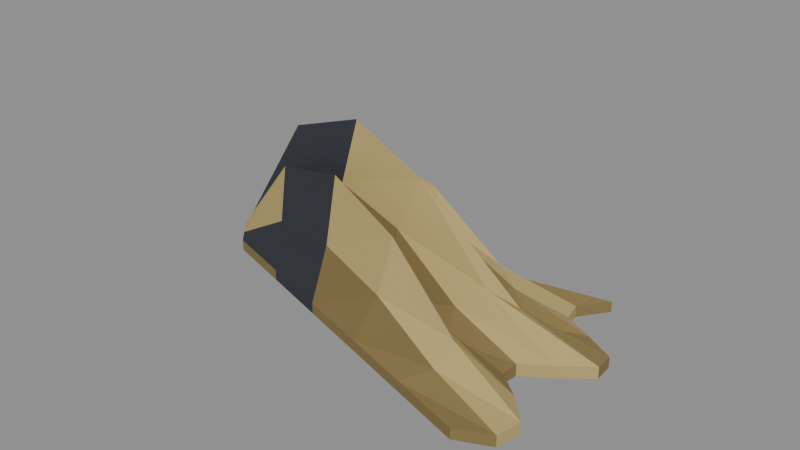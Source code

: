 # Source: straw_tuft.blend  (saved by Blender 4.0.36; exported with 4.5.12 LTS)
import bpy
from mathutils import Matrix  # noqa: F401  (used for matrix-valued properties, if any)

bpy.ops.wm.read_factory_settings(use_empty=True)
scene = bpy.context.scene
scene.name = 'Scene'

# ---- materials (node trees are filled in below, after node groups)
mat_prop_straw_tuft_straw = bpy.data.materials.new('Prop_straw_tuft_straw')
mat_prop_straw_tuft_straw.use_transparent_shadow = False
mat_prop_straw_tuft_straw.diffuse_color = (0.47, 0.36, 0.14, 1.0)
mat_prop_straw_tuft_ink = bpy.data.materials.new('Prop_straw_tuft_ink')
mat_prop_straw_tuft_ink.use_transparent_shadow = False
mat_prop_straw_tuft_ink.diffuse_color = (0.03, 0.035, 0.045, 1.0)
mat_prop_straw_tuft_straw_dark = bpy.data.materials.new('Prop_straw_tuft_straw_dark')
mat_prop_straw_tuft_straw_dark.use_transparent_shadow = False
mat_prop_straw_tuft_straw_dark.diffuse_color = (0.23, 0.165, 0.06, 1.0)

# ---- material node trees
mat_prop_straw_tuft_straw.use_nodes = True; mat_prop_straw_tuft_straw.node_tree.nodes.clear()
_N = mat_prop_straw_tuft_straw.node_tree.nodes; _L = mat_prop_straw_tuft_straw.node_tree.links
n0 = _N.new('ShaderNodeBsdfPrincipled'); n0.name = 'Principled BSDF'; n0.location = (10, 300)
n0.inputs[0].default_value = (0.47, 0.36, 0.14, 1.0)
n0.inputs[2].default_value = 0.9
n0.inputs[3].default_value = 1.45
n1 = _N.new('ShaderNodeOutputMaterial'); n1.name = 'Material Output'; n1.location = (300, 300)
_L.new(n0.outputs[0], n1.inputs[0])
n1.is_active_output = True
mat_prop_straw_tuft_ink.use_nodes = True; mat_prop_straw_tuft_ink.node_tree.nodes.clear()
_N = mat_prop_straw_tuft_ink.node_tree.nodes; _L = mat_prop_straw_tuft_ink.node_tree.links
n0 = _N.new('ShaderNodeBsdfPrincipled'); n0.name = 'Principled BSDF'; n0.location = (10, 300)
n0.inputs[0].default_value = (0.03, 0.035, 0.045, 1.0)
n0.inputs[2].default_value = 0.75
n0.inputs[3].default_value = 1.45
n1 = _N.new('ShaderNodeOutputMaterial'); n1.name = 'Material Output'; n1.location = (300, 300)
_L.new(n0.outputs[0], n1.inputs[0])
n1.is_active_output = True
mat_prop_straw_tuft_straw_dark.use_nodes = True; mat_prop_straw_tuft_straw_dark.node_tree.nodes.clear()
_N = mat_prop_straw_tuft_straw_dark.node_tree.nodes; _L = mat_prop_straw_tuft_straw_dark.node_tree.links
n0 = _N.new('ShaderNodeBsdfPrincipled'); n0.name = 'Principled BSDF'; n0.location = (10, 300)
n0.inputs[0].default_value = (0.23, 0.165, 0.06, 1.0)
n0.inputs[2].default_value = 0.92
n0.inputs[3].default_value = 1.45
n1 = _N.new('ShaderNodeOutputMaterial'); n1.name = 'Material Output'; n1.location = (300, 300)
_L.new(n0.outputs[0], n1.inputs[0])
n1.is_active_output = True

# ---- meshes
me_straw_tuft_mesh = bpy.data.meshes.new('straw_tuft_Mesh')
me_straw_tuft_mesh.from_pydata([(-0.065, -0.003949, -0.02549), (-0.065, -0.003949, -0.02906), (-0.0648, -0.003243, -0.02255), (-0.0648, -0.003243, -0.02906), (-0.06463, -0.002501, -0.01943), (-0.06463, -0.002501, -0.02906), (-0.06452, -0.001842, -0.02109), (-0.06452, -0.001842, -0.02906), (-0.06445, -0.001256, -0.02474), (-0.06445, -0.001256, -0.02906), (-0.06441, -0.0006551, -0.02054), (-0.06441, -0.0006551, -0.02906), (-0.06439, 0.0, -0.0176), (-0.06439, 0.0, -0.02906), (-0.06441, 0.0006551, -0.02054), (-0.06441, 0.0006551, -0.02906), (-0.06445, 0.001256, -0.02474), (-0.06445, 0.001256, -0.02906), (-0.06452, 0.001842, -0.02109), (-0.06452, 0.001842, -0.02906), (-0.06463, 0.002501, -0.01943), (-0.06463, 0.002501, -0.02906), (-0.0648, 0.003243, -0.02255), (-0.0648, 0.003243, -0.02906), (-0.065, 0.003949, -0.02549), (-0.065, 0.003949, -0.02906), (-0.04202, -0.01118, -0.02549), (-0.04202, -0.01118, -0.02906), (-0.03969, -0.009633, -0.007822), (-0.03969, -0.009633, -0.02906), (-0.03919, -0.007429, 0.01017), (-0.03919, -0.007429, -0.02906), (-0.04067, -0.005215, 0.0009738), (-0.04067, -0.005215, -0.02906), (-0.04229, -0.003383, -0.01965), (-0.04229, -0.003383, -0.02906), (-0.04217, -0.001764, 0.004252), (-0.04217, -0.001764, -0.02906), (-0.0403, 0.0, 0.02097), (-0.0403, 0.0, -0.02906), (-0.03853, 0.001946, 0.004252), (-0.03853, 0.001946, -0.02906), (-0.03866, 0.003731, -0.01965), (-0.03866, 0.003731, -0.02906), (-0.04067, 0.005215, 0.0009738), (-0.04067, 0.005215, -0.02906), (-0.04277, 0.006736, 0.01017), (-0.04277, 0.006736, -0.02906), (-0.04322, 0.008735, -0.007822), (-0.04322, 0.008735, -0.02906), (-0.04202, 0.01118, -0.02549), (-0.04202, 0.01118, -0.02906), (-0.01904, -0.01842, -0.02549), (-0.01904, -0.01842, -0.02906), (-0.01457, -0.01602, -0.005165), (-0.01457, -0.01602, -0.02906), (-0.01375, -0.01236, 0.01639), (-0.01375, -0.01236, -0.02906), (-0.01681, -0.008589, 0.004954), (-0.01681, -0.008589, -0.02906), (-0.02012, -0.005511, -0.02031), (-0.02012, -0.005511, -0.02906), (-0.01993, -0.002874, 0.008724), (-0.01993, -0.002874, -0.02906), (-0.01621, 0.0, 0.02906), (-0.01621, 0.0, -0.02906), (-0.01265, 0.003237, 0.008724), (-0.01265, 0.003237, -0.02906), (-0.01286, 0.006207, -0.02031), (-0.01286, 0.006207, -0.02906), (-0.01681, 0.008589, 0.004954), (-0.01681, 0.008589, -0.02906), (-0.02091, 0.01097, 0.01639), (-0.02091, 0.01097, -0.02906), (-0.02164, 0.01423, -0.005165), (-0.02164, 0.01423, -0.02906), (-0.01904, 0.01842, -0.02549), (-0.01904, 0.01842, -0.02906), (0.00394, -0.02565, -0.02549), (0.00394, -0.02565, -0.02906), (0.01054, -0.02241, -0.00966), (0.01054, -0.02241, -0.02906), (0.01169, -0.01728, 0.007125), (0.01169, -0.01728, -0.02906), (0.007041, -0.01196, -0.001779), (0.007041, -0.01196, -0.02906), (0.00205, -0.007638, -0.02146), (0.00205, -0.007638, -0.02906), (0.002317, -0.003983, 0.001158), (0.002317, -0.003983, -0.02906), (0.007882, 0.0, 0.017), (0.007882, 0.0, -0.02906), (0.01324, 0.004528, 0.001158), (0.01324, 0.004528, -0.02906), (0.01293, 0.008682, -0.02146), (0.01293, 0.008682, -0.02906), (0.007041, 0.01196, -0.001779), (0.007041, 0.01196, -0.02906), (0.0009568, 0.01521, 0.007125), (0.0009568, 0.01521, -0.02906), (-5.339e-05, 0.01972, -0.00966), (-5.339e-05, 0.01972, -0.02906), (0.00394, 0.02565, -0.02549), (0.00394, 0.02565, -0.02906), (0.02692, -0.03289, -0.02549), (0.02692, -0.03289, -0.02906), (0.03566, -0.0288, -0.01973), (0.03566, -0.0288, -0.02906), (0.03713, -0.02221, -0.01362), (0.03713, -0.02221, -0.02906), (0.0309, -0.01534, -0.01686), (0.0309, -0.01534, -0.02906), (0.02422, -0.009765, -0.02402), (0.02422, -0.009765, -0.02906), (0.02456, -0.005092, -0.01579), (0.02456, -0.005092, -0.02906), (0.03197, 0.0, -0.01002), (0.03197, 0.0, -0.02906), (0.03912, 0.005818, -0.01579), (0.03912, 0.005818, -0.02906), (0.03873, 0.01116, -0.02402), (0.03873, 0.01116, -0.02906), (0.0309, 0.01534, -0.01686), (0.0309, 0.01534, -0.02906), (0.02282, 0.01944, -0.01362), (0.02282, 0.01944, -0.02906), (0.02153, 0.02521, -0.01973), (0.02153, 0.02521, -0.02906), (0.02692, 0.03289, -0.02549), (0.02692, 0.03289, -0.02906), (0.0499, -0.04012, -0.02549), (0.0499, -0.04012, -0.02906), (0.06077, -0.03519, -0.02529), (0.06077, -0.03519, -0.02906), (0.06257, -0.02714, -0.02508), (0.06257, -0.02714, -0.02906), (0.05475, -0.01871, -0.02519), (0.05475, -0.01871, -0.02906), (0.04639, -0.01189, -0.02544), (0.04639, -0.01189, -0.02906), (0.0468, -0.006202, -0.02516), (0.0468, -0.006202, -0.02906), (0.05607, 0.0, -0.02496), (0.05607, 0.0, -0.02906), (0.065, 0.007109, -0.02516), (0.065, 0.007109, -0.02906), (0.06452, 0.01363, -0.02544), (0.06452, 0.01363, -0.02906), (0.05475, 0.01871, -0.02519), (0.05475, 0.01871, -0.02906), (0.04468, 0.02368, -0.02508), (0.04468, 0.02368, -0.02906), (0.04311, 0.0307, -0.02529), (0.04311, 0.0307, -0.02906), (0.0499, 0.04012, -0.02549), (0.0499, 0.04012, -0.02906)], [], [(0, 28, 2), (1, 29, 27), (2, 30, 4), (3, 31, 29), (4, 32, 6), (5, 33, 31), (6, 34, 8), (7, 35, 33), (8, 36, 10), (9, 37, 35), (10, 38, 12), (11, 39, 37), (12, 40, 14), (13, 41, 39), (14, 42, 16), (15, 43, 41), (16, 44, 18), (17, 45, 43), (18, 46, 20), (19, 47, 45), (20, 48, 22), (21, 49, 47), (22, 50, 24), (23, 51, 49), (26, 54, 28), (27, 55, 53), (28, 56, 30), (29, 57, 55), (30, 58, 32), (31, 59, 57), (32, 60, 34), (33, 61, 59), (34, 62, 36), (35, 63, 61), (36, 64, 38), (37, 65, 63), (38, 66, 40), (39, 67, 65), (40, 68, 42), (41, 69, 67), (42, 70, 44), (43, 71, 69), (44, 72, 46), (45, 73, 71), (46, 74, 48), (47, 75, 73), (48, 76, 50), (49, 77, 75), (52, 80, 54), (53, 81, 79), (54, 82, 56), (55, 83, 81), (56, 84, 58), (57, 85, 83), (58, 86, 60), (59, 87, 85), (60, 88, 62), (61, 89, 87), (62, 90, 64), (63, 91, 89), (64, 92, 66), (65, 93, 91), (66, 94, 68), (67, 95, 93), (68, 96, 70), (69, 97, 95), (70, 98, 72), (71, 99, 97), (72, 100, 74), (73, 101, 99), (74, 102, 76), (75, 103, 101), (78, 106, 80), (79, 107, 105), (80, 108, 82), (81, 109, 107), (82, 110, 84), (83, 111, 109), (84, 112, 86), (85, 113, 111), (86, 114, 88), (87, 115, 113), (88, 116, 90), (89, 117, 115), (90, 118, 92), (91, 119, 117), (92, 120, 94), (93, 121, 119), (94, 122, 96), (95, 123, 121), (96, 124, 98), (97, 125, 123), (98, 126, 100), (99, 127, 125), (100, 128, 102), (101, 129, 127), (104, 132, 106), (105, 133, 131), (106, 134, 108), (107, 135, 133), (108, 136, 110), (109, 137, 135), (110, 138, 112), (111, 139, 137), (112, 140, 114), (113, 141, 139), (114, 142, 116), (115, 143, 141), (116, 144, 118), (117, 145, 143), (118, 146, 120), (119, 147, 145), (120, 148, 122), (121, 149, 147), (122, 150, 124), (123, 151, 149), (124, 152, 126), (125, 153, 151), (126, 154, 128), (127, 155, 153), (0, 3, 1), (132, 131, 133), (2, 5, 3), (134, 133, 135), (4, 7, 5), (136, 135, 137), (6, 9, 7), (138, 137, 139), (8, 11, 9), (140, 139, 141), (10, 13, 11), (142, 141, 143), (12, 15, 13), (144, 143, 145), (14, 17, 15), (146, 145, 147), (16, 19, 17), (148, 147, 149), (18, 21, 19), (150, 149, 151), (20, 23, 21), (152, 151, 153), (22, 25, 23), (154, 153, 155), (0, 27, 26), (24, 51, 25), (26, 53, 52), (50, 77, 51), (52, 79, 78), (76, 103, 77), (78, 105, 104), (102, 129, 103), (104, 131, 130), (128, 155, 129), (0, 26, 28), (1, 3, 29), (2, 28, 30), (3, 5, 31), (4, 30, 32), (5, 7, 33), (6, 32, 34), (7, 9, 35), (8, 34, 36), (9, 11, 37), (10, 36, 38), (11, 13, 39), (12, 38, 40), (13, 15, 41), (14, 40, 42), (15, 17, 43), (16, 42, 44), (17, 19, 45), (18, 44, 46), (19, 21, 47), (20, 46, 48), (21, 23, 49), (22, 48, 50), (23, 25, 51), (26, 52, 54), (27, 29, 55), (28, 54, 56), (29, 31, 57), (30, 56, 58), (31, 33, 59), (32, 58, 60), (33, 35, 61), (34, 60, 62), (35, 37, 63), (36, 62, 64), (37, 39, 65), (38, 64, 66), (39, 41, 67), (40, 66, 68), (41, 43, 69), (42, 68, 70), (43, 45, 71), (44, 70, 72), (45, 47, 73), (46, 72, 74), (47, 49, 75), (48, 74, 76), (49, 51, 77), (52, 78, 80), (53, 55, 81), (54, 80, 82), (55, 57, 83), (56, 82, 84), (57, 59, 85), (58, 84, 86), (59, 61, 87), (60, 86, 88), (61, 63, 89), (62, 88, 90), (63, 65, 91), (64, 90, 92), (65, 67, 93), (66, 92, 94), (67, 69, 95), (68, 94, 96), (69, 71, 97), (70, 96, 98), (71, 73, 99), (72, 98, 100), (73, 75, 101), (74, 100, 102), (75, 77, 103), (78, 104, 106), (79, 81, 107), (80, 106, 108), (81, 83, 109), (82, 108, 110), (83, 85, 111), (84, 110, 112), (85, 87, 113), (86, 112, 114), (87, 89, 115), (88, 114, 116), (89, 91, 117), (90, 116, 118), (91, 93, 119), (92, 118, 120), (93, 95, 121), (94, 120, 122), (95, 97, 123), (96, 122, 124), (97, 99, 125), (98, 124, 126), (99, 101, 127), (100, 126, 128), (101, 103, 129), (104, 130, 132), (105, 107, 133), (106, 132, 134), (107, 109, 135), (108, 134, 136), (109, 111, 137), (110, 136, 138), (111, 113, 139), (112, 138, 140), (113, 115, 141), (114, 140, 142), (115, 117, 143), (116, 142, 144), (117, 119, 145), (118, 144, 146), (119, 121, 147), (120, 146, 148), (121, 123, 149), (122, 148, 150), (123, 125, 151), (124, 150, 152), (125, 127, 153), (126, 152, 154), (127, 129, 155), (0, 2, 3), (132, 130, 131), (2, 4, 5), (134, 132, 133), (4, 6, 7), (136, 134, 135), (6, 8, 9), (138, 136, 137), (8, 10, 11), (140, 138, 139), (10, 12, 13), (142, 140, 141), (12, 14, 15), (144, 142, 143), (14, 16, 17), (146, 144, 145), (16, 18, 19), (148, 146, 147), (18, 20, 21), (150, 148, 149), (20, 22, 23), (152, 150, 151), (22, 24, 25), (154, 152, 153), (0, 1, 27), (24, 50, 51), (26, 27, 53), (50, 76, 77), (52, 53, 79), (76, 102, 103), (78, 79, 105), (102, 128, 129), (104, 105, 131), (128, 154, 155)])
me_straw_tuft_mesh.polygons.foreach_set('material_index', [1, 0, 0, 0, 1, 0, 1, 0, 1, 0, 1, 0, 0, 0, 2, 0, 2, 0, 0, 0, 1, 0, 2, 0, 1, 0, 1, 0, 1, 0, 1, 0, 1, 0, 1, 0, 1, 0, 1, 0, 1, 0, 1, 0, 1, 0, 1, 0, 2, 0, 0, 0, 0, 0, 2, 0, 2, 0, 0, 0, 0, 0, 2, 0, 2, 0, 0, 0, 0, 0, 2, 0, 2, 0, 0, 0, 0, 0, 2, 0, 2, 0, 0, 0, 0, 0, 2, 0, 2, 0, 0, 0, 0, 0, 2, 0, 2, 0, 0, 0, 0, 0, 2, 0, 2, 0, 0, 0, 0, 0, 2, 0, 2, 0, 0, 0, 0, 0, 2, 0, 2, 2, 0, 0, 0, 0, 2, 2, 2, 2, 0, 0, 0, 0, 2, 2, 2, 2, 0, 0, 0, 0, 2, 2, 2, 1, 1, 1, 2, 2, 2, 2, 2, 2, 1, 0, 0, 0, 1, 0, 1, 0, 1, 0, 1, 0, 0, 0, 2, 0, 2, 0, 0, 0, 1, 0, 2, 0, 1, 0, 1, 0, 1, 0, 1, 0, 1, 0, 1, 0, 1, 0, 1, 0, 1, 0, 1, 0, 1, 0, 1, 0, 2, 0, 0, 0, 0, 0, 2, 0, 2, 0, 0, 0, 0, 0, 2, 0, 2, 0, 0, 0, 0, 0, 2, 0, 2, 0, 0, 0, 0, 0, 2, 0, 2, 0, 0, 0, 0, 0, 2, 0, 2, 0, 0, 0, 0, 0, 2, 0, 2, 0, 0, 0, 0, 0, 2, 0, 2, 0, 0, 0, 0, 0, 2, 0, 2, 0, 0, 0, 0, 0, 2, 0, 2, 2, 0, 0, 0, 0, 2, 2, 2, 2, 0, 0, 0, 0, 2, 2, 2, 2, 0, 0, 0, 0, 2, 2, 2, 1, 1, 1, 2, 2, 2, 2, 2, 2])
me_straw_tuft_mesh.materials.append(mat_prop_straw_tuft_straw)
me_straw_tuft_mesh.materials.append(mat_prop_straw_tuft_ink)
me_straw_tuft_mesh.materials.append(mat_prop_straw_tuft_straw_dark)
me_straw_tuft_mesh.update()

# ---- objects
ob_straw_tuft = bpy.data.objects.new('straw_tuft', me_straw_tuft_mesh)

# ---- transforms, parenting, visibility, modifiers, constraints
ob_straw_tuft.location = (0.0, 0.0, 0.0)

# ---- collection membership
scene.collection.objects.link(ob_straw_tuft)

# ---- scene / render settings (as saved in the file)
scene.frame_start = 1; scene.frame_end = 250; scene.frame_set(1)
scene.render.engine = 'BLENDER_EEVEE_NEXT'
scene.cycles.sampling_pattern = 'TABULATED_SOBOL'
bpy.context.view_layer.update()

# ---- added for rendering (the .blend has no active camera and no usable light): camera, sun + grey world if the file has none
cam_auto = bpy.data.cameras.new('AutoCamera')
cam_auto.lens = 50.0
cam_auto.sensor_width = 36.0
cam_auto.clip_end = 1000.0
ob_auto_camera = bpy.data.objects.new('AutoCamera', cam_auto)
scene.collection.objects.link(ob_auto_camera)
ob_auto_camera.location = (0.185045, -0.222054, 0.148036)
ob_auto_camera.rotation_euler = (1.09748, -7.21219e-08, 0.694738)
scene.camera = ob_auto_camera
light_auto_sun = bpy.data.lights.new('AutoSun', 'SUN')
light_auto_sun.energy = 3.0
light_auto_sun.angle = 0.0523599
ob_auto_sun = bpy.data.objects.new('AutoSun', light_auto_sun)
scene.collection.objects.link(ob_auto_sun)
ob_auto_sun.rotation_euler = (0.872665, 0.174533, 0.523599)
if scene.world is None:
    world_auto = bpy.data.worlds.new('AutoWorld')
    world_auto.color = (0.3, 0.3, 0.3)
    scene.world = world_auto
bpy.context.view_layer.update()
